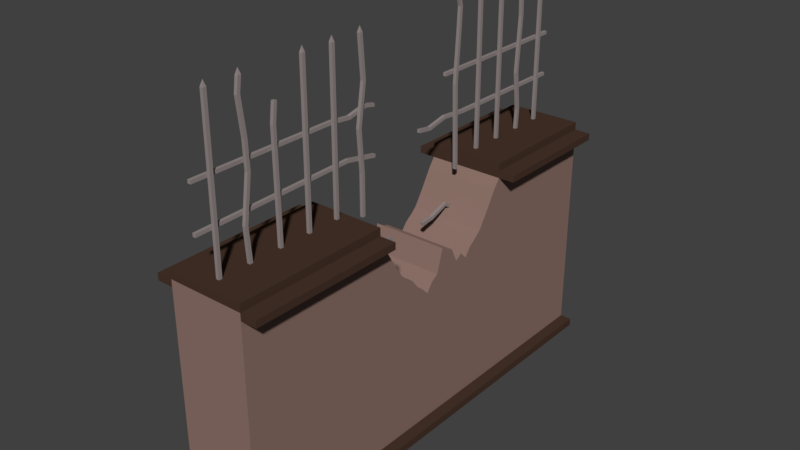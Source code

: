 # Source: Park_fence_center_destroyed.blend  (saved by Blender 2.78.0; exported with 4.5.12 LTS)
import bpy
from mathutils import Matrix  # noqa: F401  (used for matrix-valued properties, if any)

bpy.ops.wm.read_factory_settings(use_empty=True)
scene = bpy.context.scene
scene.name = 'Scene'

# ---- collections
col_collection_1 = bpy.data.collections.new('Collection 1'); scene.collection.children.link(col_collection_1)

# ---- materials (node trees are filled in below, after node groups)
mat_wall_support = bpy.data.materials.new('Wall_support')
mat_wall_support.alpha_threshold = 0.0
mat_wall_support.use_transparent_shadow = False
mat_wall_support.diffuse_color = (0.06663, 0.03689, 0.02519, 1.0)
mat_wall_support.roughness = 0.5
mat_wall_support.line_color = (0.0, 0.0, 0.0, 1.0)
mat_wall = bpy.data.materials.new('Wall')
mat_wall.alpha_threshold = 0.0
mat_wall.use_transparent_shadow = False
mat_wall.diffuse_color = (0.2747, 0.1746, 0.147, 1.0)
mat_wall.roughness = 0.5
mat_metal = bpy.data.materials.new('Metal')
mat_metal.alpha_threshold = 0.0
mat_metal.use_transparent_shadow = False
mat_metal.diffuse_color = (0.2961, 0.2542, 0.2462, 1.0)
mat_metal.roughness = 0.5

# ---- material node trees

# ---- world
world_world = bpy.data.worlds.new('World'); scene.world = world_world
world_world.color = (0.05088, 0.05088, 0.05088)
world_world.use_sun_shadow = False
world_world.sun_shadow_jitter_overblur = 0.0
world_world.cycles.sampling_method = 'MANUAL'

# ---- meshes
me_cube_007 = bpy.data.meshes.new('Cube.007')
me_cube_007.from_pydata([(-0.2359, 1.412, -0.7873), (0.2368, 1.412, -0.7873), (0.2368, -1.4, -0.7873), (-0.2359, -1.4, -0.7873), (0.2368, 1.412, 0.564), (0.2368, 1.412, -0.7407), (0.2368, -1.4, 0.564), (0.2368, -1.4, -0.7407), (-0.2359, 1.412, 0.564), (-0.2359, 1.412, -0.7407), (-0.2359, -1.4, 0.564), (-0.2359, -1.4, -0.7407), (-0.3088, -1.4, -0.7873), (-0.3088, -1.4, -0.7407), (-0.3088, 1.412, -0.7407), (-0.3088, 1.412, -0.7873), (0.3097, 1.412, -0.7873), (0.3097, 1.412, -0.7407), (0.3097, -1.4, -0.7407), (0.3097, -1.4, -0.7873), (0.2368, -1.4, 0.6069), (-0.2359, -1.4, 0.6069), (0.2368, 1.412, 0.6069), (-0.2359, 1.412, 0.6069), (-0.3359, -1.4, 0.564), (-0.3359, 1.412, 0.564), (-0.3359, -1.4, 0.6069), (-0.3359, 1.412, 0.6069), (0.3368, 1.412, 0.564), (0.3368, -1.4, 0.564), (0.3368, 1.412, 0.6069), (0.3368, -1.4, 0.6069), (-0.007922, -1.319, 0.5936), (-0.007922, -1.319, 1.595), (-0.007922, -1.298, 0.5936), (-0.007922, -1.298, 1.595), (0.01181, -1.319, 0.5936), (0.01181, -1.319, 1.595), (0.01181, -1.298, 0.5936), (0.01181, -1.298, 1.595), (0.01181, -0.2983, 1.595), (0.01181, -0.2983, 0.5936), (0.01181, -0.3186, 1.595), (0.01181, -0.3186, 0.5936), (-0.007922, -0.2983, 1.595), (-0.007922, -0.2983, 0.5936), (-0.007922, -0.3186, 1.595), (-0.007922, -0.3186, 0.5936), (0.01181, -0.4983, 1.595), (0.01181, -0.4983, 0.5936), (0.01181, -0.5186, 1.595), (0.01181, -0.5186, 0.5936), (-0.007922, -0.4983, 1.595), (-0.007922, -0.4983, 0.5936), (-0.007922, -0.5186, 1.595), (-0.007922, -0.5186, 0.5936), (-0.007922, -1.119, 0.5936), (-0.007922, -1.119, 1.595), (-0.007922, -1.098, 0.5936), (-0.007922, -1.098, 1.595), (0.01181, -1.119, 0.5936), (0.01181, -1.119, 1.595), (0.01181, -1.098, 0.5936), (0.01181, -1.098, 1.595), (-0.007922, -0.9186, 0.5936), (-0.007922, -0.8983, 0.5936), (0.01181, -0.9186, 0.5936), (0.01181, -0.8983, 0.5936), (-0.007922, -0.7186, 0.5936), (-0.007922, -0.7186, 1.595), (-0.007922, -0.6983, 0.5936), (-0.007922, -0.6983, 1.595), (0.01181, -0.7186, 0.5936), (0.01181, -0.7186, 1.595), (0.01181, -0.6983, 0.5936), (0.01181, -0.6983, 1.595), (0.01181, 0.7017, 1.595), (0.01181, 0.7017, 0.5936), (0.01181, 0.6814, 1.595), (0.01181, 0.6814, 0.5936), (-0.007922, 0.7017, 1.595), (-0.007922, 0.7017, 0.5936), (-0.007922, 0.6814, 1.595), (-0.007922, 0.6814, 0.5936), (0.01181, 0.5017, 1.595), (0.01181, 0.5017, 0.5936), (0.01181, 0.4814, 1.595), (0.01181, 0.4814, 0.5936), (-0.007922, 0.5017, 1.595), (-0.007922, 0.5017, 0.5936), (-0.007922, 0.4814, 1.595), (-0.007922, 0.4814, 0.5936), (-0.007922, 0.8814, 0.5936), (-0.007922, 0.8814, 1.595), (-0.007922, 0.9017, 0.5936), (-0.007922, 0.9017, 1.595), (0.01181, 0.8814, 0.5936), (0.01181, 0.8814, 1.595), (0.01181, 0.9017, 0.5936), (0.01181, 0.9017, 1.595), (-0.007922, 1.081, 0.5936), (-0.007922, 1.102, 0.5936), (0.01181, 1.081, 0.5936), (0.01181, 1.102, 0.5936), (0.001938, -1.308, 1.63), (0.001893, -0.3085, 1.63), (0.001893, -0.3084, 1.63), (0.001937, -0.5084, 1.63), (0.00193, -1.108, 1.63), (0.001941, -0.7084, 1.63), (0.001936, 0.6916, 1.63), (0.001939, 0.4916, 1.63), (0.001934, 0.8916, 1.63), (-0.007922, 1.281, 0.5936), (-0.007922, 1.281, 1.595), (-0.007922, 1.302, 0.5936), (-0.007922, 1.302, 1.595), (0.01181, 1.281, 0.5936), (0.01181, 1.281, 1.595), (0.01181, 1.302, 0.5936), (0.01181, 1.302, 1.595), (0.00189, 1.292, 1.63), (0.00189, 1.292, 1.63), (0.001994, 1.292, 1.63), (0.001994, 1.292, 1.63), (-0.008098, -1.415, 0.9087), (-0.008098, 1.401, 0.9087), (-0.008098, -1.415, 0.9289), (-0.008098, 1.401, 0.9289), (-0.02782, -1.415, 0.9087), (-0.02782, 1.401, 0.9087), (-0.02782, -1.415, 0.9289), (-0.02782, 1.401, 0.9289), (-0.008098, -1.415, 1.172), (-0.008098, 1.401, 1.172), (-0.008098, -1.415, 1.192), (-0.008098, 1.401, 1.192), (-0.02782, -1.415, 1.172), (-0.02782, 1.401, 1.172), (-0.02782, -1.415, 1.192), (-0.02782, 1.401, 1.192), (0.2368, -1.4, 0.656), (-0.2359, -1.4, 0.656), (0.2368, 1.412, 0.656), (-0.2359, 1.412, 0.656), (-0.2359, -0.4389, -0.7873), (0.2368, -0.4389, -0.7873), (0.2368, -0.4389, 0.564), (0.2368, -0.4389, -0.7407), (-0.2359, -0.4389, 0.564), (-0.2359, -0.4389, -0.7407), (-0.3088, -0.4389, -0.7873), (-0.3088, -0.4389, -0.7407), (0.3097, -0.4389, -0.7873), (0.3097, -0.4389, -0.7407), (0.2368, -0.4389, 0.6069), (-0.2359, -0.4389, 0.6069), (-0.3359, -0.4389, 0.564), (-0.3359, -0.4389, 0.6069), (0.3368, -0.4389, 0.564), (0.3368, -0.4389, 0.6069), (0.2368, -0.4389, 0.656), (-0.2359, -0.4389, 0.656), (0.2368, 0.5979, -0.7873), (0.2368, 0.5979, -0.7407), (-0.2359, 0.5979, 0.564), (0.3097, 0.5979, -0.7873), (0.3097, 0.5979, -0.7407), (-0.2359, 0.5979, 0.6069), (-0.3359, 0.5979, 0.564), (-0.3359, 0.5979, 0.6069), (-0.2359, 0.5979, 0.656), (-0.2359, 0.5979, -0.7873), (0.2368, 0.5979, 0.564), (-0.2359, 0.5979, -0.7407), (-0.3088, 0.5979, -0.7873), (-0.3088, 0.5979, -0.7407), (0.2368, 0.5979, 0.6069), (0.3368, 0.5979, 0.564), (0.3368, 0.5979, 0.6069), (0.2368, 0.5979, 0.656), (-0.2359, 0.4251, -0.7873), (-0.2359, 0.2523, -0.7873), (-0.2359, 0.0795, -0.7873), (-0.2359, -0.09331, -0.7873), (-0.2359, -0.2661, -0.7873), (0.2368, 0.4251, 0.2974), (0.2368, 0.2523, 0.2203), (0.2368, 0.0795, 0.3238), (0.2368, -0.09331, 0.1406), (0.2368, -0.2661, 0.2974), (-0.2359, 0.4251, -0.7407), (-0.2359, 0.2523, -0.7407), (-0.2359, 0.0795, -0.7407), (-0.2359, -0.09331, -0.7407), (-0.2359, -0.2661, -0.7407), (-0.3088, 0.4251, -0.7873), (-0.3088, 0.2523, -0.7873), (-0.3088, 0.0795, -0.7873), (-0.3088, -0.09331, -0.7873), (-0.3088, -0.2661, -0.7873), (-0.3088, 0.4251, -0.7407), (-0.3088, 0.2523, -0.7407), (-0.3088, 0.0795, -0.7407), (-0.3088, -0.09331, -0.7407), (-0.3088, -0.2661, -0.7407), (0.2368, -0.2661, -0.7873), (0.2368, -0.09331, -0.7873), (0.2368, 0.0795, -0.7873), (0.2368, 0.2523, -0.7873), (0.2368, 0.4251, -0.7873), (0.2368, -0.2661, -0.7407), (0.2368, -0.09331, -0.7407), (0.2368, 0.0795, -0.7407), (0.2368, 0.2523, -0.7407), (0.2368, 0.4251, -0.7407), (-0.2359, -0.2661, 0.2974), (-0.2359, -0.09331, 0.1406), (-0.2359, 0.0795, 0.3238), (-0.2359, 0.2523, 0.2203), (-0.2359, 0.4251, 0.2974), (0.3097, -0.2661, -0.7873), (0.3097, -0.09331, -0.7873), (0.3097, 0.0795, -0.7873), (0.3097, 0.2523, -0.7873), (0.3097, 0.4251, -0.7873), (0.3097, -0.2661, -0.7407), (0.3097, -0.09331, -0.7407), (0.3097, 0.0795, -0.7407), (0.3097, 0.2523, -0.7407), (0.3097, 0.4251, -0.7407), (-0.2359, -0.3093, -0.7873), (-0.2359, -0.3525, -0.7873), (-0.2359, -0.3957, -0.7873), (0.2368, -0.3093, 0.3625), (0.2368, -0.3525, 0.4324), (0.2368, -0.3957, 0.5057), (-0.2359, -0.3093, -0.7407), (-0.2359, -0.3525, -0.7407), (-0.2359, -0.3957, -0.7407), (-0.3088, -0.3093, -0.7873), (-0.3088, -0.3525, -0.7873), (-0.3088, -0.3957, -0.7873), (-0.3088, -0.3093, -0.7407), (-0.3088, -0.3525, -0.7407), (-0.3088, -0.3957, -0.7407), (0.2368, -0.3957, -0.7873), (0.2368, -0.3525, -0.7873), (0.2368, -0.3093, -0.7873), (0.2368, -0.3957, -0.7407), (0.2368, -0.3525, -0.7407), (0.2368, -0.3093, -0.7407), (-0.2359, -0.3957, 0.5057), (-0.2359, -0.3525, 0.4324), (-0.2359, -0.3093, 0.3625), (0.3097, -0.3957, -0.7873), (0.3097, -0.3525, -0.7873), (0.3097, -0.3093, -0.7873), (0.3097, -0.3957, -0.7407), (0.3097, -0.3525, -0.7407), (0.3097, -0.3093, -0.7407), (-0.2359, -0.1365, -0.7873), (-0.2359, -0.1797, -0.7873), (-0.2359, -0.2229, -0.7873), (0.2368, -0.1365, 0.1752), (0.2368, -0.1797, 0.2302), (0.2368, -0.2229, 0.2607), (-0.2359, -0.1365, -0.7407), (-0.2359, -0.1797, -0.7407), (-0.2359, -0.2229, -0.7407), (-0.3088, -0.1365, -0.7873), (-0.3088, -0.1797, -0.7873), (-0.3088, -0.2229, -0.7873), (-0.3088, -0.1365, -0.7407), (-0.3088, -0.1797, -0.7407), (-0.3088, -0.2229, -0.7407), (0.2368, -0.2229, -0.7873), (0.2368, -0.1797, -0.7873), (0.2368, -0.1365, -0.7873), (0.2368, -0.2229, -0.7407), (0.2368, -0.1797, -0.7407), (0.2368, -0.1365, -0.7407), (-0.2359, -0.2229, 0.2607), (-0.2359, -0.1797, 0.2302), (-0.2359, -0.1365, 0.1752), (0.3097, -0.2229, -0.7873), (0.3097, -0.1797, -0.7873), (0.3097, -0.1365, -0.7873), (0.3097, -0.2229, -0.7407), (0.3097, -0.1797, -0.7407), (0.3097, -0.1365, -0.7407), (-0.2359, 0.0363, -0.7873), (-0.2359, -0.006902, -0.7873), (-0.2359, -0.05011, -0.7873), (0.2368, 0.0363, 0.177), (0.2368, -0.006902, 0.1528), (0.2368, -0.05011, 0.09607), (-0.2359, 0.0363, -0.7407), (-0.2359, -0.006902, -0.7407), (-0.2359, -0.05011, -0.7407), (-0.3088, 0.0363, -0.7873), (-0.3088, -0.006902, -0.7873), (-0.3088, -0.05011, -0.7873), (-0.3088, 0.0363, -0.7407), (-0.3088, -0.006902, -0.7407), (-0.3088, -0.05011, -0.7407), (0.2368, -0.05011, -0.7873), (0.2368, -0.006902, -0.7873), (0.2368, 0.0363, -0.7873), (0.2368, -0.05011, -0.7407), (0.2368, -0.006902, -0.7407), (0.2368, 0.0363, -0.7407), (-0.2359, -0.05011, 0.09607), (-0.2359, -0.006902, 0.1528), (-0.2359, 0.0363, 0.177), (0.3097, -0.05011, -0.7873), (0.3097, -0.006902, -0.7873), (0.3097, 0.0363, -0.7873), (0.3097, -0.05011, -0.7407), (0.3097, -0.006902, -0.7407), (0.3097, 0.0363, -0.7407), (-0.2359, 0.2091, -0.7873), (-0.2359, 0.1659, -0.7873), (-0.2359, 0.1227, -0.7873), (0.2368, 0.2091, 0.1908), (0.2368, 0.1659, 0.2808), (0.2368, 0.1227, 0.2899), (-0.2359, 0.2091, -0.7407), (-0.2359, 0.1659, -0.7407), (-0.2359, 0.1227, -0.7407), (-0.3088, 0.2091, -0.7873), (-0.3088, 0.1659, -0.7873), (-0.3088, 0.1227, -0.7873), (-0.3088, 0.2091, -0.7407), (-0.3088, 0.1659, -0.7407), (-0.3088, 0.1227, -0.7407), (0.2368, 0.1227, -0.7873), (0.2368, 0.1659, -0.7873), (0.2368, 0.2091, -0.7873), (0.2368, 0.1227, -0.7407), (0.2368, 0.1659, -0.7407), (0.2368, 0.2091, -0.7407), (-0.2359, 0.1227, 0.2899), (-0.2359, 0.1659, 0.2808), (-0.2359, 0.2091, 0.1908), (0.3097, 0.1227, -0.7873), (0.3097, 0.1659, -0.7873), (0.3097, 0.2091, -0.7873), (0.3097, 0.1227, -0.7407), (0.3097, 0.1659, -0.7407), (0.3097, 0.2091, -0.7407), (-0.2359, 0.3819, -0.7873), (-0.2359, 0.3387, -0.7873), (-0.2359, 0.2955, -0.7873), (0.2368, 0.3819, 0.2607), (0.2368, 0.3387, 0.2302), (0.2368, 0.2955, 0.1752), (-0.2359, 0.3819, -0.7407), (-0.2359, 0.3387, -0.7407), (-0.2359, 0.2955, -0.7407), (-0.3088, 0.3819, -0.7873), (-0.3088, 0.3387, -0.7873), (-0.3088, 0.2955, -0.7873), (-0.3088, 0.3819, -0.7407), (-0.3088, 0.3387, -0.7407), (-0.3088, 0.2955, -0.7407), (0.2368, 0.2955, -0.7873), (0.2368, 0.3387, -0.7873), (0.2368, 0.3819, -0.7873), (0.2368, 0.2955, -0.7407), (0.2368, 0.3387, -0.7407), (0.2368, 0.3819, -0.7407), (-0.2359, 0.2955, 0.1752), (-0.2359, 0.3387, 0.2302), (-0.2359, 0.3819, 0.2607), (0.3097, 0.2955, -0.7873), (0.3097, 0.3387, -0.7873), (0.3097, 0.3819, -0.7873), (0.3097, 0.2955, -0.7407), (0.3097, 0.3387, -0.7407), (0.3097, 0.3819, -0.7407), (0.2368, 0.4683, -0.7873), (0.2368, 0.5115, -0.7873), (0.2368, 0.5547, -0.7873), (0.2368, 0.4683, -0.7407), (0.2368, 0.5115, -0.7407), (0.2368, 0.5547, -0.7407), (-0.2359, 0.4683, 0.3625), (-0.2359, 0.5115, 0.4324), (-0.2359, 0.5547, 0.5057), (0.3097, 0.4683, -0.7873), (0.3097, 0.5115, -0.7873), (0.3097, 0.5547, -0.7873), (0.3097, 0.4683, -0.7407), (0.3097, 0.5115, -0.7407), (0.3097, 0.5547, -0.7407), (-0.2359, 0.5547, -0.7873), (-0.2359, 0.5115, -0.7873), (-0.2359, 0.4683, -0.7873), (0.2368, 0.5547, 0.5057), (0.2368, 0.5115, 0.4324), (0.2368, 0.4683, 0.3625), (-0.2359, 0.5547, -0.7407), (-0.2359, 0.5115, -0.7407), (-0.2359, 0.4683, -0.7407), (-0.3088, 0.5547, -0.7873), (-0.3088, 0.5115, -0.7873), (-0.3088, 0.4683, -0.7873), (-0.3088, 0.5547, -0.7407), (-0.3088, 0.5115, -0.7407), (-0.3088, 0.4683, -0.7407), (-0.008098, 0.1787, 0.9289), (-0.02782, 0.1787, 0.9289), (-0.02782, 0.1787, 0.9087), (-0.008098, 0.1787, 0.9087), (-0.008098, 0.4018, 1.172), (-0.008098, 0.4018, 1.192), (-0.02782, 0.4018, 1.192), (-0.02782, 0.4018, 1.172), (-0.008098, -0.1925, 1.192), (-0.02782, -0.1925, 1.192), (-0.02782, -0.1925, 1.172), (-0.008098, -0.1925, 1.172), (-0.008098, -0.3836, 1.178), (-0.02782, -0.3836, 1.178), (-0.02782, -0.3791, 1.158), (-0.008098, -0.3791, 1.158), (-0.008098, -0.2553, 1.186), (-0.008098, -0.2598, 1.206), (-0.02782, -0.2598, 1.206), (-0.02782, -0.2553, 1.186), (-0.008098, -0.5091, 1.192), (-0.02782, -0.5091, 1.192), (-0.02782, -0.5091, 1.172), (-0.008098, -0.5091, 1.172), (-0.008098, 0.2709, 0.8952), (-0.008098, 0.2668, 0.915), (-0.02782, 0.2668, 0.915), (-0.02782, 0.2709, 0.8952), (-0.008098, 0.4055, 0.9225), (-0.008098, 0.4015, 0.9424), (-0.02782, 0.4015, 0.9424), (-0.02782, 0.4055, 0.9225), (-0.008098, 0.5709, 0.9087), (-0.008098, 0.5709, 0.9289), (-0.02782, 0.5709, 0.9289), (-0.02782, 0.5709, 0.9087), (-0.008098, -0.1888, 0.9091), (-0.02782, -0.1888, 0.9091), (-0.02782, -0.1926, 0.8892), (-0.008098, -0.1926, 0.8892), (-0.008098, -0.3972, 0.9484), (-0.02782, -0.3972, 0.9484), (-0.02782, -0.401, 0.9285), (-0.008098, -0.401, 0.9285), (-0.008098, 0.5707, 0.3387), (-0.02782, 0.5707, 0.3387), (-0.02782, 0.5708, 0.359), (-0.008098, 0.5708, 0.359), (-0.008098, 0.4275, 0.395), (-0.008098, 0.4239, 0.3751), (-0.02782, 0.4239, 0.3751), (-0.02782, 0.4275, 0.395), (-0.008098, 0.213, 0.3472), (-0.008098, 0.2169, 0.3273), (-0.02782, 0.2169, 0.3273), (-0.02782, 0.213, 0.3472), (-0.008098, 0.296, 0.3531), (-0.02782, 0.296, 0.3531), (-0.02782, 0.3014, 0.3335), (-0.008098, 0.3014, 0.3335), (-0.008098, 0.4927, 0.3307), (-0.02782, 0.4927, 0.3307), (-0.02782, 0.4991, 0.3498), (-0.008098, 0.4991, 0.3498), (-0.02782, -0.05285, 0.3632), (-0.008098, -0.05285, 0.3632), (-0.008098, -0.05274, 0.3429), (-0.02782, -0.05274, 0.3429), (-0.02782, -0.1961, 0.3068), (-0.02782, -0.1996, 0.3268), (-0.008098, -0.1996, 0.3268), (-0.008098, -0.1961, 0.3068), (-0.02782, -0.4105, 0.3547), (-0.02782, -0.4066, 0.3746), (-0.008098, -0.4066, 0.3746), (-0.008098, -0.4105, 0.3547), (-0.02782, -0.3275, 0.3488), (-0.008098, -0.3275, 0.3488), (-0.008098, -0.3222, 0.3683), (-0.02782, -0.3222, 0.3683), (-0.02782, -0.1308, 0.3711), (-0.008098, -0.1308, 0.3711), (-0.008098, -0.1244, 0.3521), (-0.02782, -0.1244, 0.3521), (0.01181, -0.2992, 1.344), (0.01181, -0.3377, 1.097), (0.01181, -0.3186, 0.8439), (0.01181, -0.2792, 1.341), (0.01181, -0.3177, 1.094), (0.01181, -0.2983, 0.8439), (-0.007922, -0.2792, 1.341), (-0.007922, -0.3177, 1.094), (-0.007922, -0.2983, 0.8439), (-0.007922, -0.3186, 0.8439), (-0.007922, -0.3377, 1.097), (-0.007922, -0.2992, 1.344), (0.01181, 0.4947, 1.547), (0.01181, 0.5146, 1.544), (-0.007922, 0.5146, 1.544), (-0.007922, 0.4947, 1.547), (0.01181, 0.4858, 1.399), (0.01181, 0.5052, 1.393), (-0.007922, 0.5052, 1.393), (-0.007922, 0.4858, 1.399), (0.01181, 0.4645, 1.114), (0.01181, 0.4846, 1.112), (-0.007922, 0.4846, 1.112), (-0.007922, 0.4645, 1.114), (-0.007922, -0.9116, 1.418), (-0.007922, -0.8915, 1.416), (0.01181, -0.8915, 1.416), (0.01181, -0.9116, 1.418), (-0.007922, -0.9052, 1.301), (0.01181, -0.9052, 1.301), (0.01181, -0.9254, 1.304), (-0.007922, -0.9254, 1.304), (-0.007922, -1.131, 1.506), (-0.007922, -1.111, 1.508), (0.01181, -1.111, 1.508), (0.01181, -1.131, 1.506), (-0.007922, -1.086, 1.294), (0.01181, -1.086, 1.294), (0.01181, -1.106, 1.291), (-0.007922, -1.106, 1.291), (-0.007922, -1.08, 1.122), (0.01181, -1.08, 1.122), (0.01181, -1.1, 1.125), (-0.007922, -1.1, 1.125), (-0.007922, -1.117, 0.8591), (0.01181, -1.117, 0.8591), (0.01181, -1.137, 0.862), (-0.007922, -1.137, 0.862), (-0.007922, 1.081, 1.503), (-0.007922, 1.102, 1.503), (0.01181, 1.102, 1.503), (0.01181, 1.081, 1.503), (-0.007922, 1.084, 1.018), (0.01181, 1.084, 1.018), (0.01181, 1.064, 1.017), (-0.007922, 1.064, 1.017), (-0.007922, 1.113, 0.7799), (0.01181, 1.113, 0.7799), (0.01181, 1.093, 0.7779), (-0.007922, 1.093, 0.7779), (-0.007922, 1.087, 1.359), (-0.007922, 1.107, 1.359), (0.01181, 1.107, 1.359), (0.01181, 1.087, 1.359)], [], [(9, 5, 1, 0), (145, 3, 12, 151), (145, 146, 2, 3), (149, 10, 24, 157), (163, 1, 16, 166), (7, 6, 10, 11), (148, 147, 6, 7), (9, 8, 4, 5), (174, 165, 8, 9), (176, 14, 15, 175), (9, 0, 15, 14), (174, 9, 14, 176), (154, 18, 19, 153), (1, 5, 17, 16), (148, 7, 18, 154), (2, 7, 11, 3), (13, 12, 3, 11), (18, 7, 2, 19), (4, 8, 23, 22), (157, 24, 26, 158), (23, 8, 25, 27), (168, 23, 27, 170), (10, 6, 20, 21), (178, 28, 30, 179), (173, 4, 28, 178), (155, 20, 31, 160), (4, 22, 30, 28), (26, 24, 10, 21), (31, 20, 6, 29), (284, 264, 189, 217), (156, 21, 142, 162), (32, 33, 35, 34), (34, 35, 39, 38), (38, 39, 37, 36), (36, 37, 33, 32), (34, 38, 36, 32), (45, 41, 43, 47), (495, 42, 46, 506), (498, 40, 42, 495), (501, 44, 40, 498), (506, 46, 44, 501), (50, 48, 107), (53, 49, 51, 55), (51, 50, 54, 55), (49, 48, 50, 51), (53, 52, 48, 49), (55, 54, 52, 53), (527, 57, 59, 528), (528, 59, 63, 529), (529, 63, 61, 530), (530, 61, 57, 527), (58, 62, 60, 56), (65, 67, 66, 64), (88, 90, 111), (68, 69, 71, 70), (70, 71, 75, 74), (74, 75, 73, 72), (72, 73, 69, 68), (70, 74, 72, 68), (93, 97, 112), (33, 37, 104), (81, 77, 79, 83), (79, 78, 82, 83), (77, 76, 78, 79), (81, 80, 76, 77), (83, 82, 80, 81), (89, 85, 87, 91), (507, 86, 90, 510), (508, 84, 86, 507), (509, 88, 84, 508), (510, 90, 88, 509), (54, 50, 107), (92, 93, 95, 94), (94, 95, 99, 98), (98, 99, 97, 96), (96, 97, 93, 92), (94, 98, 96, 92), (101, 103, 102, 100), (84, 88, 111), (48, 52, 107), (82, 78, 110), (52, 54, 107), (78, 76, 110), (71, 69, 109), (76, 80, 110), (59, 57, 108), (46, 42, 105), (75, 71, 109), (80, 82, 110), (63, 59, 108), (42, 40, 106, 105), (73, 75, 109), (35, 33, 104), (95, 93, 112), (90, 86, 111), (61, 63, 108), (40, 44, 106), (69, 73, 109), (39, 35, 104), (99, 95, 112), (86, 84, 111), (57, 61, 108), (44, 46, 105, 106), (37, 39, 104), (97, 99, 112), (116, 114, 121, 122), (113, 114, 116, 115), (115, 116, 120, 119), (119, 120, 118, 117), (117, 118, 114, 113), (115, 119, 117, 113), (123, 122, 121, 124), (120, 116, 122, 123), (118, 120, 123, 124), (114, 118, 124, 121), (443, 126, 128, 444), (444, 128, 132, 445), (445, 132, 130, 446), (446, 130, 126, 443), (127, 131, 129, 125), (126, 130, 132, 128), (415, 134, 136, 416), (416, 136, 140, 417), (417, 140, 138, 418), (418, 138, 134, 415), (135, 139, 137, 133), (134, 138, 140, 136), (180, 143, 144, 171), (177, 22, 143, 180), (22, 23, 144, 143), (21, 20, 141, 142), (20, 155, 161, 141), (141, 161, 162, 142), (6, 147, 159, 29), (29, 159, 160, 31), (21, 156, 158, 26), (249, 148, 154, 258), (258, 154, 153, 255), (11, 150, 152, 13), (13, 152, 151, 12), (11, 10, 149, 150), (249, 236, 147, 148), (2, 146, 153, 19), (233, 246, 146, 145), (233, 145, 151, 242), (0, 172, 175, 15), (0, 1, 163, 172), (8, 165, 169, 25), (5, 4, 173, 164), (17, 167, 166, 16), (5, 164, 167, 17), (25, 169, 170, 27), (22, 177, 179, 30), (23, 168, 171, 144), (402, 174, 176, 408), (408, 176, 175, 405), (402, 389, 165, 174), (383, 163, 166, 392), (248, 206, 221, 257), (278, 207, 222, 287), (308, 208, 223, 317), (338, 209, 224, 347), (368, 210, 225, 377), (237, 254, 216, 195), (267, 284, 217, 194), (297, 314, 218, 193), (327, 344, 219, 192), (357, 374, 220, 191), (243, 205, 200, 240), (273, 204, 199, 270), (303, 203, 198, 300), (333, 202, 197, 330), (363, 201, 196, 360), (237, 195, 205, 243), (267, 194, 204, 273), (297, 193, 203, 303), (327, 192, 202, 333), (357, 191, 201, 363), (398, 181, 196, 407), (353, 182, 197, 362), (323, 183, 198, 332), (293, 184, 199, 302), (263, 185, 200, 272), (398, 381, 210, 181), (353, 366, 209, 182), (323, 336, 208, 183), (293, 306, 207, 184), (263, 276, 206, 185), (384, 401, 186, 215), (369, 356, 187, 214), (339, 326, 188, 213), (309, 296, 189, 212), (279, 266, 190, 211), (393, 230, 225, 390), (378, 229, 224, 375), (348, 228, 223, 345), (318, 227, 222, 315), (288, 226, 221, 285), (384, 215, 230, 393), (369, 214, 229, 378), (339, 213, 228, 348), (309, 212, 227, 318), (279, 211, 226, 288), (150, 239, 245, 152), (239, 238, 244, 245), (238, 237, 243, 244), (152, 245, 242, 151), (245, 244, 241, 242), (244, 243, 240, 241), (150, 149, 252, 239), (239, 252, 253, 238), (238, 253, 254, 237), (146, 246, 255, 153), (246, 247, 256, 255), (247, 248, 257, 256), (185, 231, 240, 200), (231, 232, 241, 240), (232, 233, 242, 241), (185, 206, 248, 231), (231, 248, 247, 232), (232, 247, 246, 233), (211, 190, 234, 251), (251, 234, 235, 250), (250, 235, 236, 249), (226, 260, 257, 221), (260, 259, 256, 257), (259, 258, 255, 256), (211, 251, 260, 226), (251, 250, 259, 260), (250, 249, 258, 259), (212, 281, 290, 227), (281, 280, 289, 290), (280, 279, 288, 289), (227, 290, 287, 222), (290, 289, 286, 287), (289, 288, 285, 286), (212, 189, 264, 281), (281, 264, 265, 280), (280, 265, 266, 279), (184, 207, 278, 261), (261, 278, 277, 262), (262, 277, 276, 263), (184, 261, 270, 199), (261, 262, 271, 270), (262, 263, 272, 271), (195, 269, 275, 205), (269, 268, 274, 275), (268, 267, 273, 274), (205, 275, 272, 200), (275, 274, 271, 272), (274, 273, 270, 271), (195, 216, 282, 269), (269, 282, 283, 268), (268, 283, 284, 267), (206, 276, 285, 221), (276, 277, 286, 285), (277, 278, 287, 286), (213, 311, 320, 228), (311, 310, 319, 320), (310, 309, 318, 319), (228, 320, 317, 223), (320, 319, 316, 317), (319, 318, 315, 316), (213, 188, 294, 311), (311, 294, 295, 310), (310, 295, 296, 309), (183, 208, 308, 291), (291, 308, 307, 292), (292, 307, 306, 293), (183, 291, 300, 198), (291, 292, 301, 300), (292, 293, 302, 301), (194, 299, 305, 204), (299, 298, 304, 305), (298, 297, 303, 304), (204, 305, 302, 199), (305, 304, 301, 302), (304, 303, 300, 301), (194, 217, 312, 299), (299, 312, 313, 298), (298, 313, 314, 297), (207, 306, 315, 222), (306, 307, 316, 315), (307, 308, 317, 316), (214, 341, 350, 229), (341, 340, 349, 350), (340, 339, 348, 349), (229, 350, 347, 224), (350, 349, 346, 347), (349, 348, 345, 346), (214, 187, 324, 341), (341, 324, 325, 340), (340, 325, 326, 339), (182, 209, 338, 321), (321, 338, 337, 322), (322, 337, 336, 323), (182, 321, 330, 197), (321, 322, 331, 330), (322, 323, 332, 331), (193, 329, 335, 203), (329, 328, 334, 335), (328, 327, 333, 334), (203, 335, 332, 198), (335, 334, 331, 332), (334, 333, 330, 331), (193, 218, 342, 329), (329, 342, 343, 328), (328, 343, 344, 327), (208, 336, 345, 223), (336, 337, 346, 345), (337, 338, 347, 346), (215, 371, 380, 230), (371, 370, 379, 380), (370, 369, 378, 379), (230, 380, 377, 225), (380, 379, 376, 377), (379, 378, 375, 376), (215, 186, 354, 371), (371, 354, 355, 370), (370, 355, 356, 369), (181, 210, 368, 351), (351, 368, 367, 352), (352, 367, 366, 353), (181, 351, 360, 196), (351, 352, 361, 360), (352, 353, 362, 361), (192, 359, 365, 202), (359, 358, 364, 365), (358, 357, 363, 364), (202, 365, 362, 197), (365, 364, 361, 362), (364, 363, 360, 361), (192, 219, 372, 359), (359, 372, 373, 358), (358, 373, 374, 357), (209, 366, 375, 224), (366, 367, 376, 375), (367, 368, 377, 376), (164, 386, 395, 167), (386, 385, 394, 395), (385, 384, 393, 394), (167, 395, 392, 166), (395, 394, 391, 392), (394, 393, 390, 391), (164, 173, 399, 386), (386, 399, 400, 385), (385, 400, 401, 384), (172, 163, 383, 396), (396, 383, 382, 397), (397, 382, 381, 398), (172, 396, 405, 175), (396, 397, 406, 405), (397, 398, 407, 406), (210, 381, 390, 225), (381, 382, 391, 390), (382, 383, 392, 391), (191, 220, 387, 404), (404, 387, 388, 403), (403, 388, 389, 402), (201, 410, 407, 196), (410, 409, 406, 407), (409, 408, 405, 406), (191, 404, 410, 201), (404, 403, 409, 410), (403, 402, 408, 409), (165, 168, 170, 169), (180, 171, 165, 173), (177, 173, 178, 179), (389, 399, 173, 165), (388, 400, 399, 389), (387, 401, 400, 388), (401, 387, 220, 186), (374, 354, 186, 220), (354, 374, 373, 355), (355, 373, 372, 356), (356, 372, 219, 187), (344, 324, 187, 219), (324, 344, 343, 325), (325, 343, 342, 326), (326, 342, 218, 188), (314, 294, 188, 218), (294, 314, 313, 295), (295, 313, 312, 296), (296, 312, 217, 189), (283, 265, 264, 284), (282, 266, 265, 283), (216, 190, 266, 282), (190, 216, 254, 234), (234, 254, 253, 235), (235, 253, 252, 236), (236, 252, 149, 147), (162, 161, 147, 149), (156, 149, 157, 158), (147, 155, 160, 159), (414, 411, 412, 413), (427, 422, 419, 428), (428, 419, 420, 429), (429, 420, 421, 430), (430, 421, 422, 427), (422, 421, 420, 419), (418, 415, 416, 417), (433, 425, 426, 434), (432, 424, 425, 433), (431, 423, 424, 432), (434, 426, 423, 431), (425, 430, 427, 426), (424, 429, 430, 425), (423, 428, 429, 424), (426, 427, 428, 423), (133, 434, 431, 135), (135, 431, 432, 139), (139, 432, 433, 137), (137, 433, 434, 133), (413, 438, 435, 414), (412, 437, 438, 413), (411, 436, 437, 412), (414, 435, 436, 411), (438, 442, 439, 435), (437, 441, 442, 438), (436, 440, 441, 437), (435, 439, 440, 436), (442, 446, 443, 439), (441, 445, 446, 442), (440, 444, 445, 441), (439, 443, 444, 440), (453, 449, 450, 454), (452, 448, 449, 453), (451, 447, 448, 452), (454, 450, 447, 451), (125, 454, 451, 127), (127, 451, 452, 131), (131, 452, 453, 129), (129, 453, 454, 125), (458, 455, 456, 457), (473, 462, 459, 474), (472, 461, 462, 473), (471, 460, 461, 472), (474, 459, 460, 471), (468, 466, 463, 467), (469, 465, 466, 468), (470, 464, 465, 469), (467, 463, 464, 470), (466, 465, 464, 463), (459, 467, 470, 460), (460, 470, 469, 461), (461, 469, 468, 462), (462, 468, 467, 459), (458, 474, 471, 455), (455, 471, 472, 456), (456, 472, 473, 457), (457, 473, 474, 458), (478, 475, 476, 477), (493, 482, 479, 494), (492, 481, 482, 493), (491, 480, 481, 492), (494, 479, 480, 491), (488, 486, 483, 487), (489, 485, 486, 488), (490, 484, 485, 489), (487, 483, 484, 490), (486, 485, 484, 483), (479, 487, 490, 480), (480, 490, 489, 481), (481, 489, 488, 482), (482, 488, 487, 479), (478, 494, 491, 475), (475, 491, 492, 476), (476, 492, 493, 477), (477, 493, 494, 478), (449, 448, 447, 450), (47, 504, 503, 45), (504, 505, 502, 503), (505, 506, 501, 502), (45, 503, 500, 41), (503, 502, 499, 500), (502, 501, 498, 499), (41, 500, 497, 43), (500, 499, 496, 497), (499, 498, 495, 496), (43, 497, 504, 47), (497, 496, 505, 504), (496, 495, 506, 505), (514, 510, 509, 513), (513, 509, 508, 512), (512, 508, 507, 511), (511, 507, 510, 514), (515, 511, 514, 518), (516, 512, 511, 515), (517, 513, 512, 516), (518, 514, 513, 517), (91, 518, 517, 89), (89, 517, 516, 85), (85, 516, 515, 87), (87, 515, 518, 91), (525, 522, 519, 526), (524, 521, 522, 525), (523, 520, 521, 524), (526, 519, 520, 523), (522, 521, 520, 519), (64, 526, 523, 65), (65, 523, 524, 67), (67, 524, 525, 66), (66, 525, 526, 64), (533, 530, 527, 534), (532, 529, 530, 533), (531, 528, 529, 532), (534, 527, 528, 531), (538, 534, 531, 535), (535, 531, 532, 536), (536, 532, 533, 537), (537, 533, 534, 538), (541, 537, 538, 542), (540, 536, 537, 541), (539, 535, 536, 540), (542, 538, 535, 539), (56, 542, 539, 58), (58, 539, 540, 62), (62, 540, 541, 60), (60, 541, 542, 56), (558, 546, 543, 555), (557, 545, 546, 558), (556, 544, 545, 557), (555, 543, 544, 556), (546, 545, 544, 543), (554, 550, 547, 551), (551, 547, 548, 552), (552, 548, 549, 553), (553, 549, 550, 554), (102, 553, 554, 100), (103, 552, 553, 102), (101, 551, 552, 103), (100, 554, 551, 101), (550, 555, 556, 547), (547, 556, 557, 548), (548, 557, 558, 549), (549, 558, 555, 550)])
me_cube_007.polygons.foreach_set('material_index', [1, 0, 0, 0, 0, 1, 1, 1, 1, 0, 0, 0, 0, 0, 0, 0, 0, 0, 1, 0, 0, 0, 1, 0, 0, 0, 0, 0, 0, 1, 0, 2, 2, 2, 2, 2, 2, 2, 2, 2, 2, 2, 2, 2, 2, 2, 2, 2, 2, 2, 2, 2, 2, 2, 2, 2, 2, 2, 2, 2, 2, 2, 2, 2, 2, 2, 2, 2, 2, 2, 2, 2, 2, 2, 2, 2, 2, 2, 2, 2, 2, 2, 2, 2, 2, 2, 2, 2, 2, 2, 2, 2, 2, 2, 2, 2, 2, 2, 2, 2, 2, 2, 2, 2, 2, 2, 2, 2, 2, 2, 2, 2, 2, 2, 2, 2, 2, 2, 2, 2, 2, 2, 2, 2, 2, 2, 2, 0, 0, 1, 0, 0, 0, 0, 0, 0, 0, 0, 0, 0, 1, 1, 0, 0, 0, 0, 0, 0, 1, 0, 0, 0, 0, 0, 0, 0, 1, 0, 0, 0, 0, 0, 0, 1, 1, 1, 1, 1, 0, 0, 0, 0, 0, 0, 0, 0, 0, 0, 0, 0, 0, 0, 0, 0, 0, 0, 0, 0, 1, 1, 1, 1, 1, 0, 0, 0, 0, 0, 0, 0, 0, 0, 0, 0, 0, 0, 0, 0, 0, 1, 1, 1, 0, 0, 0, 0, 0, 0, 0, 0, 0, 1, 1, 1, 0, 0, 0, 0, 0, 0, 0, 0, 0, 0, 0, 0, 1, 1, 1, 0, 0, 0, 0, 0, 0, 0, 0, 0, 0, 0, 0, 1, 1, 1, 0, 0, 0, 0, 0, 0, 0, 0, 0, 1, 1, 1, 0, 0, 0, 0, 0, 0, 0, 0, 0, 0, 0, 0, 1, 1, 1, 0, 0, 0, 0, 0, 0, 0, 0, 0, 1, 1, 1, 0, 0, 0, 0, 0, 0, 0, 0, 0, 0, 0, 0, 1, 1, 1, 0, 0, 0, 0, 0, 0, 0, 0, 0, 1, 1, 1, 0, 0, 0, 0, 0, 0, 0, 0, 0, 0, 0, 0, 1, 1, 1, 0, 0, 0, 0, 0, 0, 0, 0, 0, 1, 1, 1, 0, 0, 0, 0, 0, 0, 0, 0, 0, 1, 1, 1, 0, 0, 0, 0, 0, 0, 0, 0, 0, 1, 1, 1, 1, 1, 1, 1, 1, 1, 1, 1, 1, 1, 1, 1, 1, 1, 1, 1, 1, 1, 1, 1, 0, 0, 0, 2, 2, 2, 2, 2, 2, 2, 2, 2, 2, 2, 2, 2, 2, 2, 2, 2, 2, 2, 2, 2, 2, 2, 2, 2, 2, 2, 2, 2, 2, 2, 2, 2, 2, 2, 2, 2, 2, 2, 2, 2, 2, 2, 2, 2, 2, 2, 2, 2, 2, 2, 2, 2, 2, 2, 2, 2, 2, 2, 2, 2, 2, 2, 2, 2, 2, 2, 2, 2, 2, 2, 2, 2, 2, 2, 2, 2, 2, 2, 2, 2, 2, 2, 2, 2, 2, 2, 2, 2, 2, 2, 2, 2, 2, 2, 2, 2, 2, 2, 2, 2, 2, 2, 2, 2, 2, 2, 2, 2, 2, 2, 2, 2, 2, 2, 2, 2, 2, 2, 2, 2, 2, 2, 2, 2, 2, 2, 2, 2, 2, 2, 2, 2, 2, 2, 2, 2, 2, 2, 2, 2, 2])
me_cube_007.materials.append(mat_wall_support)
me_cube_007.materials.append(mat_wall)
me_cube_007.materials.append(mat_metal)
me_cube_007.use_remesh_preserve_volume = False
me_cube_007.use_remesh_preserve_attributes = False
me_cube_007.use_mirror_vertex_groups = False
me_cube_007.update()

# ---- objects
ob_park_fence_center_destroyed = bpy.data.objects.new('Park_fence_center_destroyed', me_cube_007)

# ---- transforms, parenting, visibility, modifiers, constraints
ob_park_fence_center_destroyed.location = (-0.1288, -0.04148, 0.8003)
ob_park_fence_center_destroyed.lock_rotations_4d = False
ob_park_fence_center_destroyed.empty_display_type = 'ARROWS'
ob_park_fence_center_destroyed.lineart.crease_threshold = 0.0

# ---- collection membership
col_collection_1.objects.link(ob_park_fence_center_destroyed)

# ---- scene / render settings (as saved in the file)
scene.frame_start = 1; scene.frame_end = 250; scene.frame_set(0)
scene.render.engine = 'BLENDER_EEVEE_NEXT'
scene.render.resolution_percentage = 50
scene.render.dither_intensity = 0.0
scene.cycles.use_denoising = False
scene.cycles.samples = 128
scene.cycles.sampling_pattern = 'TABULATED_SOBOL'
scene.cycles.light_sampling_threshold = 0.0
scene.cycles.use_adaptive_sampling = False
scene.cycles.use_light_tree = False
scene.cycles.blur_glossy = 0.0
scene.cycles.sample_clamp_indirect = 0.0
scene.view_settings.view_transform = 'Standard'
bpy.context.view_layer.update()

# ---- added for rendering (the .blend has no active camera and no usable light): camera, sun
cam_auto = bpy.data.cameras.new('AutoCamera')
cam_auto.lens = 50.0
cam_auto.sensor_width = 36.0
cam_auto.clip_end = 1000.0
ob_auto_camera = bpy.data.objects.new('AutoCamera', cam_auto)
scene.collection.objects.link(ob_auto_camera)
ob_auto_camera.location = (3.36954, -4.24042, 4.01993)
ob_auto_camera.rotation_euler = (1.09748, -7.21219e-08, 0.694738)
scene.camera = ob_auto_camera
light_auto_sun = bpy.data.lights.new('AutoSun', 'SUN')
light_auto_sun.energy = 3.0
light_auto_sun.angle = 0.0523599
ob_auto_sun = bpy.data.objects.new('AutoSun', light_auto_sun)
scene.collection.objects.link(ob_auto_sun)
ob_auto_sun.rotation_euler = (0.872665, 0.174533, 0.523599)
bpy.context.view_layer.update()

